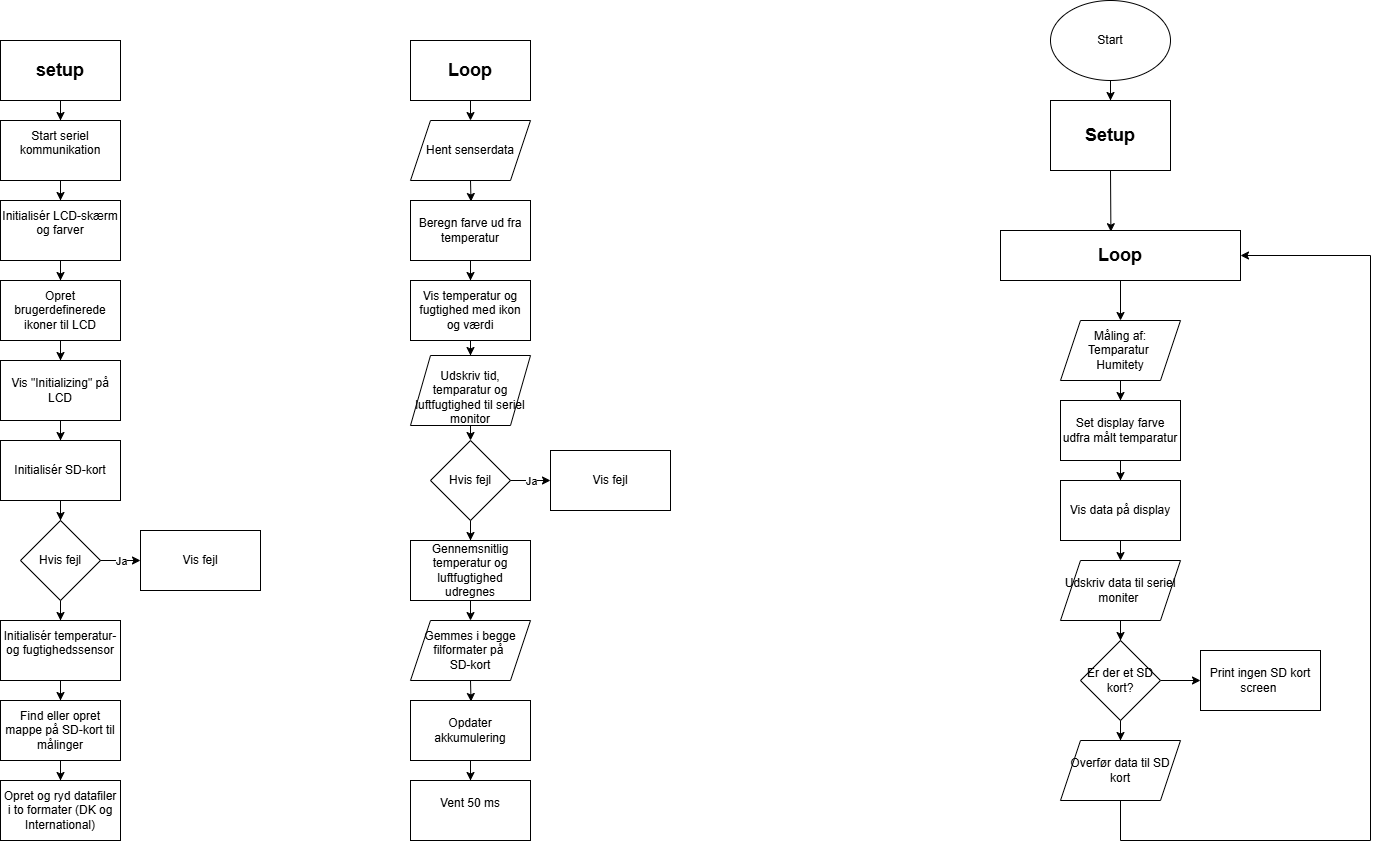

The diagram above was exported from draw.io. Its source (the exported page's mxGraphModel, read from the mxfile embedded in the PNG):
<mxGraphModel dx="1906" dy="483" grid="1" gridSize="10" guides="1" tooltips="1" connect="1" arrows="1" fold="1" page="1" pageScale="1" pageWidth="827" pageHeight="1169" math="0" shadow="0">
  <root>
    <mxCell id="WIyWlLk6GJQsqaUBKTNV-0" />
    <mxCell id="WIyWlLk6GJQsqaUBKTNV-1" parent="WIyWlLk6GJQsqaUBKTNV-0" />
    <mxCell id="IHeD5m-0uaQdfK7iB2G--2" value="" style="edgeStyle=orthogonalEdgeStyle;rounded=0;orthogonalLoop=1;jettySize=auto;html=1;" parent="WIyWlLk6GJQsqaUBKTNV-1" source="IHeD5m-0uaQdfK7iB2G--0" target="IHeD5m-0uaQdfK7iB2G--1" edge="1">
      <mxGeometry relative="1" as="geometry" />
    </mxCell>
    <mxCell id="IHeD5m-0uaQdfK7iB2G--0" value="Start" style="ellipse;whiteSpace=wrap;html=1;" parent="WIyWlLk6GJQsqaUBKTNV-1" vertex="1">
      <mxGeometry x="300" y="80" width="120" height="80" as="geometry" />
    </mxCell>
    <mxCell id="IHeD5m-0uaQdfK7iB2G--1" value="&lt;font style=&quot;font-size: 18px;&quot;&gt;&lt;b&gt;Setup&lt;/b&gt;&lt;/font&gt;" style="rounded=0;whiteSpace=wrap;html=1;" parent="WIyWlLk6GJQsqaUBKTNV-1" vertex="1">
      <mxGeometry x="300" y="180" width="120" height="70" as="geometry" />
    </mxCell>
    <mxCell id="IHeD5m-0uaQdfK7iB2G--12" value="" style="edgeStyle=orthogonalEdgeStyle;rounded=0;orthogonalLoop=1;jettySize=auto;html=1;" parent="WIyWlLk6GJQsqaUBKTNV-1" source="IHeD5m-0uaQdfK7iB2G--7" target="IHeD5m-0uaQdfK7iB2G--11" edge="1">
      <mxGeometry relative="1" as="geometry" />
    </mxCell>
    <mxCell id="IHeD5m-0uaQdfK7iB2G--7" value="&lt;font style=&quot;font-size: 18px;&quot;&gt;&lt;b&gt;Loop&lt;/b&gt;&lt;/font&gt;" style="rounded=0;whiteSpace=wrap;html=1;" parent="WIyWlLk6GJQsqaUBKTNV-1" vertex="1">
      <mxGeometry x="250" y="310" width="240" height="50" as="geometry" />
    </mxCell>
    <mxCell id="IHeD5m-0uaQdfK7iB2G--14" value="" style="edgeStyle=orthogonalEdgeStyle;rounded=0;orthogonalLoop=1;jettySize=auto;html=1;" parent="WIyWlLk6GJQsqaUBKTNV-1" source="IHeD5m-0uaQdfK7iB2G--11" target="IHeD5m-0uaQdfK7iB2G--13" edge="1">
      <mxGeometry relative="1" as="geometry" />
    </mxCell>
    <mxCell id="IHeD5m-0uaQdfK7iB2G--11" value="&lt;div&gt;Måling af:&lt;/div&gt;Temparatur&amp;nbsp;&lt;div&gt;Humitety&lt;/div&gt;" style="shape=parallelogram;perimeter=parallelogramPerimeter;whiteSpace=wrap;html=1;fixedSize=1;rounded=0;" parent="WIyWlLk6GJQsqaUBKTNV-1" vertex="1">
      <mxGeometry x="310" y="400" width="120" height="60" as="geometry" />
    </mxCell>
    <mxCell id="IHeD5m-0uaQdfK7iB2G--16" value="" style="edgeStyle=orthogonalEdgeStyle;rounded=0;orthogonalLoop=1;jettySize=auto;html=1;" parent="WIyWlLk6GJQsqaUBKTNV-1" source="IHeD5m-0uaQdfK7iB2G--13" target="IHeD5m-0uaQdfK7iB2G--15" edge="1">
      <mxGeometry relative="1" as="geometry" />
    </mxCell>
    <mxCell id="IHeD5m-0uaQdfK7iB2G--13" value="Set display farve udfra målt temparatur" style="rounded=0;whiteSpace=wrap;html=1;" parent="WIyWlLk6GJQsqaUBKTNV-1" vertex="1">
      <mxGeometry x="310" y="480" width="120" height="60" as="geometry" />
    </mxCell>
    <mxCell id="IHeD5m-0uaQdfK7iB2G--18" value="" style="edgeStyle=orthogonalEdgeStyle;rounded=0;orthogonalLoop=1;jettySize=auto;html=1;" parent="WIyWlLk6GJQsqaUBKTNV-1" source="IHeD5m-0uaQdfK7iB2G--15" edge="1">
      <mxGeometry relative="1" as="geometry">
        <mxPoint x="370.0000000000002" y="640" as="targetPoint" />
      </mxGeometry>
    </mxCell>
    <mxCell id="IHeD5m-0uaQdfK7iB2G--15" value="Vis data på display" style="whiteSpace=wrap;html=1;rounded=0;" parent="WIyWlLk6GJQsqaUBKTNV-1" vertex="1">
      <mxGeometry x="310" y="560" width="120" height="60" as="geometry" />
    </mxCell>
    <mxCell id="IHeD5m-0uaQdfK7iB2G--22" value="" style="edgeStyle=orthogonalEdgeStyle;rounded=0;orthogonalLoop=1;jettySize=auto;html=1;" parent="WIyWlLk6GJQsqaUBKTNV-1" source="IHeD5m-0uaQdfK7iB2G--19" target="IHeD5m-0uaQdfK7iB2G--21" edge="1">
      <mxGeometry relative="1" as="geometry" />
    </mxCell>
    <mxCell id="IHeD5m-0uaQdfK7iB2G--19" value="Udskriv data til seriel moniter&amp;nbsp;" style="shape=parallelogram;perimeter=parallelogramPerimeter;whiteSpace=wrap;html=1;fixedSize=1;rounded=0;" parent="WIyWlLk6GJQsqaUBKTNV-1" vertex="1">
      <mxGeometry x="310" y="640" width="120" height="60" as="geometry" />
    </mxCell>
    <mxCell id="IHeD5m-0uaQdfK7iB2G--27" value="" style="edgeStyle=orthogonalEdgeStyle;rounded=0;orthogonalLoop=1;jettySize=auto;html=1;" parent="WIyWlLk6GJQsqaUBKTNV-1" source="IHeD5m-0uaQdfK7iB2G--21" target="IHeD5m-0uaQdfK7iB2G--26" edge="1">
      <mxGeometry relative="1" as="geometry" />
    </mxCell>
    <mxCell id="IHeD5m-0uaQdfK7iB2G--31" value="" style="edgeStyle=orthogonalEdgeStyle;rounded=0;orthogonalLoop=1;jettySize=auto;html=1;" parent="WIyWlLk6GJQsqaUBKTNV-1" source="IHeD5m-0uaQdfK7iB2G--21" target="IHeD5m-0uaQdfK7iB2G--30" edge="1">
      <mxGeometry relative="1" as="geometry" />
    </mxCell>
    <mxCell id="IHeD5m-0uaQdfK7iB2G--21" value="Er der et SD kort?" style="rhombus;whiteSpace=wrap;html=1;rounded=0;" parent="WIyWlLk6GJQsqaUBKTNV-1" vertex="1">
      <mxGeometry x="330" y="720" width="80" height="80" as="geometry" />
    </mxCell>
    <mxCell id="IHeD5m-0uaQdfK7iB2G--26" value="Print ingen SD kort screen&amp;nbsp;" style="whiteSpace=wrap;html=1;rounded=0;" parent="WIyWlLk6GJQsqaUBKTNV-1" vertex="1">
      <mxGeometry x="450" y="730" width="120" height="60" as="geometry" />
    </mxCell>
    <mxCell id="IHeD5m-0uaQdfK7iB2G--30" value="Overfør data til SD kort" style="shape=parallelogram;perimeter=parallelogramPerimeter;whiteSpace=wrap;html=1;fixedSize=1;rounded=0;" parent="WIyWlLk6GJQsqaUBKTNV-1" vertex="1">
      <mxGeometry x="310" y="820" width="120" height="60" as="geometry" />
    </mxCell>
    <mxCell id="IHeD5m-0uaQdfK7iB2G--33" value="" style="endArrow=classic;html=1;rounded=0;exitX=0.5;exitY=1;exitDx=0;exitDy=0;entryX=1;entryY=0.5;entryDx=0;entryDy=0;" parent="WIyWlLk6GJQsqaUBKTNV-1" source="IHeD5m-0uaQdfK7iB2G--30" target="IHeD5m-0uaQdfK7iB2G--7" edge="1">
      <mxGeometry width="50" height="50" relative="1" as="geometry">
        <mxPoint x="320" y="820" as="sourcePoint" />
        <mxPoint x="620" y="450" as="targetPoint" />
        <Array as="points">
          <mxPoint x="370" y="920" />
          <mxPoint x="620" y="920" />
          <mxPoint x="620" y="335" />
        </Array>
      </mxGeometry>
    </mxCell>
    <mxCell id="6Yp-baxGA0FIhHPZZOPf-4" value="" style="edgeStyle=orthogonalEdgeStyle;rounded=0;orthogonalLoop=1;jettySize=auto;html=1;" edge="1" parent="WIyWlLk6GJQsqaUBKTNV-1" source="6Yp-baxGA0FIhHPZZOPf-2" target="6Yp-baxGA0FIhHPZZOPf-3">
      <mxGeometry relative="1" as="geometry" />
    </mxCell>
    <mxCell id="6Yp-baxGA0FIhHPZZOPf-2" value="&lt;font style=&quot;font-size: 18px;&quot;&gt;&lt;b&gt;setup&lt;/b&gt;&lt;/font&gt;" style="rounded=0;whiteSpace=wrap;html=1;" vertex="1" parent="WIyWlLk6GJQsqaUBKTNV-1">
      <mxGeometry x="-750" y="120" width="120" height="60" as="geometry" />
    </mxCell>
    <mxCell id="6Yp-baxGA0FIhHPZZOPf-6" value="" style="edgeStyle=orthogonalEdgeStyle;rounded=0;orthogonalLoop=1;jettySize=auto;html=1;" edge="1" parent="WIyWlLk6GJQsqaUBKTNV-1" source="6Yp-baxGA0FIhHPZZOPf-3" target="6Yp-baxGA0FIhHPZZOPf-5">
      <mxGeometry relative="1" as="geometry" />
    </mxCell>
    <mxCell id="6Yp-baxGA0FIhHPZZOPf-3" value="&#10;Start seriel kommunikation&#10;&#10;" style="rounded=0;whiteSpace=wrap;html=1;" vertex="1" parent="WIyWlLk6GJQsqaUBKTNV-1">
      <mxGeometry x="-750" y="200" width="120" height="60" as="geometry" />
    </mxCell>
    <mxCell id="6Yp-baxGA0FIhHPZZOPf-8" value="" style="edgeStyle=orthogonalEdgeStyle;rounded=0;orthogonalLoop=1;jettySize=auto;html=1;" edge="1" parent="WIyWlLk6GJQsqaUBKTNV-1" source="6Yp-baxGA0FIhHPZZOPf-5" target="6Yp-baxGA0FIhHPZZOPf-7">
      <mxGeometry relative="1" as="geometry" />
    </mxCell>
    <mxCell id="6Yp-baxGA0FIhHPZZOPf-5" value="&#10;Initialisér LCD-skærm og farver&#10;&#10;" style="whiteSpace=wrap;html=1;rounded=0;" vertex="1" parent="WIyWlLk6GJQsqaUBKTNV-1">
      <mxGeometry x="-750" y="280" width="120" height="60" as="geometry" />
    </mxCell>
    <mxCell id="6Yp-baxGA0FIhHPZZOPf-10" value="" style="edgeStyle=orthogonalEdgeStyle;rounded=0;orthogonalLoop=1;jettySize=auto;html=1;" edge="1" parent="WIyWlLk6GJQsqaUBKTNV-1" source="6Yp-baxGA0FIhHPZZOPf-7" target="6Yp-baxGA0FIhHPZZOPf-9">
      <mxGeometry relative="1" as="geometry" />
    </mxCell>
    <mxCell id="6Yp-baxGA0FIhHPZZOPf-7" value="Opret brugerdefinerede ikoner til LCD" style="whiteSpace=wrap;html=1;rounded=0;" vertex="1" parent="WIyWlLk6GJQsqaUBKTNV-1">
      <mxGeometry x="-750" y="360" width="120" height="60" as="geometry" />
    </mxCell>
    <mxCell id="6Yp-baxGA0FIhHPZZOPf-12" value="" style="edgeStyle=orthogonalEdgeStyle;rounded=0;orthogonalLoop=1;jettySize=auto;html=1;" edge="1" parent="WIyWlLk6GJQsqaUBKTNV-1" source="6Yp-baxGA0FIhHPZZOPf-9" target="6Yp-baxGA0FIhHPZZOPf-11">
      <mxGeometry relative="1" as="geometry" />
    </mxCell>
    <mxCell id="6Yp-baxGA0FIhHPZZOPf-9" value="Vis &quot;Initializing&quot; på LCD" style="whiteSpace=wrap;html=1;rounded=0;" vertex="1" parent="WIyWlLk6GJQsqaUBKTNV-1">
      <mxGeometry x="-750" y="440" width="120" height="60" as="geometry" />
    </mxCell>
    <mxCell id="6Yp-baxGA0FIhHPZZOPf-14" value="" style="edgeStyle=orthogonalEdgeStyle;rounded=0;orthogonalLoop=1;jettySize=auto;html=1;" edge="1" parent="WIyWlLk6GJQsqaUBKTNV-1" source="6Yp-baxGA0FIhHPZZOPf-11" target="6Yp-baxGA0FIhHPZZOPf-13">
      <mxGeometry relative="1" as="geometry" />
    </mxCell>
    <mxCell id="6Yp-baxGA0FIhHPZZOPf-11" value="Initialisér SD-kort" style="whiteSpace=wrap;html=1;rounded=0;" vertex="1" parent="WIyWlLk6GJQsqaUBKTNV-1">
      <mxGeometry x="-750" y="520" width="120" height="60" as="geometry" />
    </mxCell>
    <mxCell id="6Yp-baxGA0FIhHPZZOPf-18" value="" style="edgeStyle=orthogonalEdgeStyle;rounded=0;orthogonalLoop=1;jettySize=auto;html=1;" edge="1" parent="WIyWlLk6GJQsqaUBKTNV-1" source="6Yp-baxGA0FIhHPZZOPf-13" target="6Yp-baxGA0FIhHPZZOPf-17">
      <mxGeometry relative="1" as="geometry" />
    </mxCell>
    <mxCell id="6Yp-baxGA0FIhHPZZOPf-13" value="Hvis fejl" style="rhombus;whiteSpace=wrap;html=1;rounded=0;" vertex="1" parent="WIyWlLk6GJQsqaUBKTNV-1">
      <mxGeometry x="-730" y="600" width="80" height="80" as="geometry" />
    </mxCell>
    <mxCell id="6Yp-baxGA0FIhHPZZOPf-15" value="Vis fejl" style="whiteSpace=wrap;html=1;rounded=0;" vertex="1" parent="WIyWlLk6GJQsqaUBKTNV-1">
      <mxGeometry x="-610" y="610" width="120" height="60" as="geometry" />
    </mxCell>
    <mxCell id="6Yp-baxGA0FIhHPZZOPf-20" value="" style="edgeStyle=orthogonalEdgeStyle;rounded=0;orthogonalLoop=1;jettySize=auto;html=1;" edge="1" parent="WIyWlLk6GJQsqaUBKTNV-1" source="6Yp-baxGA0FIhHPZZOPf-17" target="6Yp-baxGA0FIhHPZZOPf-19">
      <mxGeometry relative="1" as="geometry" />
    </mxCell>
    <mxCell id="6Yp-baxGA0FIhHPZZOPf-17" value="&#10;Initialisér temperatur- og fugtighedssensor&#10;&#10;" style="whiteSpace=wrap;html=1;rounded=0;" vertex="1" parent="WIyWlLk6GJQsqaUBKTNV-1">
      <mxGeometry x="-750" y="700" width="120" height="60" as="geometry" />
    </mxCell>
    <mxCell id="6Yp-baxGA0FIhHPZZOPf-22" value="" style="edgeStyle=orthogonalEdgeStyle;rounded=0;orthogonalLoop=1;jettySize=auto;html=1;" edge="1" parent="WIyWlLk6GJQsqaUBKTNV-1" source="6Yp-baxGA0FIhHPZZOPf-19" target="6Yp-baxGA0FIhHPZZOPf-21">
      <mxGeometry relative="1" as="geometry" />
    </mxCell>
    <mxCell id="6Yp-baxGA0FIhHPZZOPf-19" value="Find eller opret mappe på SD-kort til målinger" style="whiteSpace=wrap;html=1;rounded=0;" vertex="1" parent="WIyWlLk6GJQsqaUBKTNV-1">
      <mxGeometry x="-750" y="780" width="120" height="60" as="geometry" />
    </mxCell>
    <mxCell id="6Yp-baxGA0FIhHPZZOPf-21" value="Opret og ryd datafiler i to formater (DK og International)" style="whiteSpace=wrap;html=1;rounded=0;" vertex="1" parent="WIyWlLk6GJQsqaUBKTNV-1">
      <mxGeometry x="-750" y="860" width="120" height="60" as="geometry" />
    </mxCell>
    <mxCell id="6Yp-baxGA0FIhHPZZOPf-25" value="" style="edgeStyle=orthogonalEdgeStyle;rounded=0;orthogonalLoop=1;jettySize=auto;html=1;" edge="1" parent="WIyWlLk6GJQsqaUBKTNV-1" source="6Yp-baxGA0FIhHPZZOPf-23">
      <mxGeometry relative="1" as="geometry">
        <mxPoint x="-279.9999999999998" y="200" as="targetPoint" />
      </mxGeometry>
    </mxCell>
    <mxCell id="6Yp-baxGA0FIhHPZZOPf-23" value="&lt;span style=&quot;font-size: 18px;&quot;&gt;&lt;b&gt;Loop&lt;/b&gt;&lt;/span&gt;" style="rounded=0;whiteSpace=wrap;html=1;" vertex="1" parent="WIyWlLk6GJQsqaUBKTNV-1">
      <mxGeometry x="-340" y="120" width="120" height="60" as="geometry" />
    </mxCell>
    <mxCell id="6Yp-baxGA0FIhHPZZOPf-27" value="" style="edgeStyle=orthogonalEdgeStyle;rounded=0;orthogonalLoop=1;jettySize=auto;html=1;" edge="1" parent="WIyWlLk6GJQsqaUBKTNV-1" target="6Yp-baxGA0FIhHPZZOPf-26">
      <mxGeometry relative="1" as="geometry">
        <mxPoint x="-279.9999999999998" y="260.0000000000001" as="sourcePoint" />
      </mxGeometry>
    </mxCell>
    <mxCell id="6Yp-baxGA0FIhHPZZOPf-29" value="" style="edgeStyle=orthogonalEdgeStyle;rounded=0;orthogonalLoop=1;jettySize=auto;html=1;" edge="1" parent="WIyWlLk6GJQsqaUBKTNV-1" source="6Yp-baxGA0FIhHPZZOPf-26" target="6Yp-baxGA0FIhHPZZOPf-28">
      <mxGeometry relative="1" as="geometry" />
    </mxCell>
    <mxCell id="6Yp-baxGA0FIhHPZZOPf-26" value="Beregn farve ud fra temperatur" style="whiteSpace=wrap;html=1;rounded=0;" vertex="1" parent="WIyWlLk6GJQsqaUBKTNV-1">
      <mxGeometry x="-340" y="280" width="120" height="60" as="geometry" />
    </mxCell>
    <mxCell id="6Yp-baxGA0FIhHPZZOPf-31" value="" style="edgeStyle=orthogonalEdgeStyle;rounded=0;orthogonalLoop=1;jettySize=auto;html=1;entryX=0.5;entryY=0;entryDx=0;entryDy=0;" edge="1" parent="WIyWlLk6GJQsqaUBKTNV-1" source="6Yp-baxGA0FIhHPZZOPf-28" target="6Yp-baxGA0FIhHPZZOPf-52">
      <mxGeometry relative="1" as="geometry">
        <mxPoint x="-279.9999999999998" y="440" as="targetPoint" />
      </mxGeometry>
    </mxCell>
    <mxCell id="6Yp-baxGA0FIhHPZZOPf-28" value="Vis temperatur og fugtighed med ikon og værdi" style="whiteSpace=wrap;html=1;rounded=0;" vertex="1" parent="WIyWlLk6GJQsqaUBKTNV-1">
      <mxGeometry x="-340" y="360" width="120" height="60" as="geometry" />
    </mxCell>
    <mxCell id="6Yp-baxGA0FIhHPZZOPf-33" value="" style="edgeStyle=orthogonalEdgeStyle;rounded=0;orthogonalLoop=1;jettySize=auto;html=1;" edge="1" parent="WIyWlLk6GJQsqaUBKTNV-1">
      <mxGeometry relative="1" as="geometry">
        <mxPoint x="-279.9999999999998" y="500" as="sourcePoint" />
        <mxPoint x="-279.9999999999998" y="520" as="targetPoint" />
      </mxGeometry>
    </mxCell>
    <mxCell id="6Yp-baxGA0FIhHPZZOPf-38" value="" style="edgeStyle=orthogonalEdgeStyle;rounded=0;orthogonalLoop=1;jettySize=auto;html=1;" edge="1" parent="WIyWlLk6GJQsqaUBKTNV-1" source="6Yp-baxGA0FIhHPZZOPf-34" target="6Yp-baxGA0FIhHPZZOPf-37">
      <mxGeometry relative="1" as="geometry" />
    </mxCell>
    <mxCell id="6Yp-baxGA0FIhHPZZOPf-34" value="Hvis fejl" style="rhombus;whiteSpace=wrap;html=1;rounded=0;" vertex="1" parent="WIyWlLk6GJQsqaUBKTNV-1">
      <mxGeometry x="-320" y="520" width="80" height="80" as="geometry" />
    </mxCell>
    <mxCell id="6Yp-baxGA0FIhHPZZOPf-36" value="Vis fejl" style="whiteSpace=wrap;html=1;rounded=0;" vertex="1" parent="WIyWlLk6GJQsqaUBKTNV-1">
      <mxGeometry x="-200" y="530" width="120" height="60" as="geometry" />
    </mxCell>
    <mxCell id="6Yp-baxGA0FIhHPZZOPf-40" value="" style="edgeStyle=orthogonalEdgeStyle;rounded=0;orthogonalLoop=1;jettySize=auto;html=1;" edge="1" parent="WIyWlLk6GJQsqaUBKTNV-1" source="6Yp-baxGA0FIhHPZZOPf-37">
      <mxGeometry relative="1" as="geometry">
        <mxPoint x="-279.9999999999998" y="700" as="targetPoint" />
      </mxGeometry>
    </mxCell>
    <mxCell id="6Yp-baxGA0FIhHPZZOPf-37" value="Gennemsnitlig temperatur og luftfugtighed udregnes" style="whiteSpace=wrap;html=1;rounded=0;" vertex="1" parent="WIyWlLk6GJQsqaUBKTNV-1">
      <mxGeometry x="-340" y="620" width="120" height="60" as="geometry" />
    </mxCell>
    <mxCell id="6Yp-baxGA0FIhHPZZOPf-42" value="" style="edgeStyle=orthogonalEdgeStyle;rounded=0;orthogonalLoop=1;jettySize=auto;html=1;" edge="1" parent="WIyWlLk6GJQsqaUBKTNV-1" target="6Yp-baxGA0FIhHPZZOPf-41">
      <mxGeometry relative="1" as="geometry">
        <mxPoint x="-279.9999999999998" y="760" as="sourcePoint" />
      </mxGeometry>
    </mxCell>
    <mxCell id="6Yp-baxGA0FIhHPZZOPf-44" value="" style="edgeStyle=orthogonalEdgeStyle;rounded=0;orthogonalLoop=1;jettySize=auto;html=1;" edge="1" parent="WIyWlLk6GJQsqaUBKTNV-1" source="6Yp-baxGA0FIhHPZZOPf-41" target="6Yp-baxGA0FIhHPZZOPf-43">
      <mxGeometry relative="1" as="geometry" />
    </mxCell>
    <mxCell id="6Yp-baxGA0FIhHPZZOPf-41" value="Opdater akkumulering" style="whiteSpace=wrap;html=1;rounded=0;" vertex="1" parent="WIyWlLk6GJQsqaUBKTNV-1">
      <mxGeometry x="-340" y="780" width="120" height="60" as="geometry" />
    </mxCell>
    <mxCell id="6Yp-baxGA0FIhHPZZOPf-43" value="&#10;Vent 50 ms&#10;&#10;" style="whiteSpace=wrap;html=1;rounded=0;" vertex="1" parent="WIyWlLk6GJQsqaUBKTNV-1">
      <mxGeometry x="-340" y="860" width="120" height="60" as="geometry" />
    </mxCell>
    <mxCell id="6Yp-baxGA0FIhHPZZOPf-45" value="" style="endArrow=classic;html=1;rounded=0;exitX=1;exitY=0.5;exitDx=0;exitDy=0;entryX=0;entryY=0.5;entryDx=0;entryDy=0;" edge="1" parent="WIyWlLk6GJQsqaUBKTNV-1" source="6Yp-baxGA0FIhHPZZOPf-34" target="6Yp-baxGA0FIhHPZZOPf-36">
      <mxGeometry relative="1" as="geometry">
        <mxPoint x="-200" y="680" as="sourcePoint" />
        <mxPoint x="-100" y="680" as="targetPoint" />
      </mxGeometry>
    </mxCell>
    <mxCell id="6Yp-baxGA0FIhHPZZOPf-46" value="Ja" style="edgeLabel;resizable=0;html=1;;align=center;verticalAlign=middle;" connectable="0" vertex="1" parent="6Yp-baxGA0FIhHPZZOPf-45">
      <mxGeometry relative="1" as="geometry" />
    </mxCell>
    <mxCell id="6Yp-baxGA0FIhHPZZOPf-48" value="" style="endArrow=classic;html=1;rounded=0;exitX=1;exitY=0.5;exitDx=0;exitDy=0;entryX=0;entryY=0.5;entryDx=0;entryDy=0;" edge="1" parent="WIyWlLk6GJQsqaUBKTNV-1" source="6Yp-baxGA0FIhHPZZOPf-13" target="6Yp-baxGA0FIhHPZZOPf-15">
      <mxGeometry relative="1" as="geometry">
        <mxPoint x="-510" y="610" as="sourcePoint" />
        <mxPoint x="-410" y="610" as="targetPoint" />
      </mxGeometry>
    </mxCell>
    <mxCell id="6Yp-baxGA0FIhHPZZOPf-49" value="Ja" style="edgeLabel;resizable=0;html=1;;align=center;verticalAlign=middle;" connectable="0" vertex="1" parent="6Yp-baxGA0FIhHPZZOPf-48">
      <mxGeometry relative="1" as="geometry" />
    </mxCell>
    <mxCell id="6Yp-baxGA0FIhHPZZOPf-51" value="" style="endArrow=classic;html=1;rounded=0;exitX=0.5;exitY=1;exitDx=0;exitDy=0;entryX=0.46;entryY=0.024;entryDx=0;entryDy=0;entryPerimeter=0;" edge="1" parent="WIyWlLk6GJQsqaUBKTNV-1" source="IHeD5m-0uaQdfK7iB2G--1" target="IHeD5m-0uaQdfK7iB2G--7">
      <mxGeometry width="50" height="50" relative="1" as="geometry">
        <mxPoint x="300" y="450" as="sourcePoint" />
        <mxPoint x="350" y="400" as="targetPoint" />
      </mxGeometry>
    </mxCell>
    <mxCell id="6Yp-baxGA0FIhHPZZOPf-52" value="&lt;br&gt;&lt;span style=&quot;color: rgb(0, 0, 0); font-family: Helvetica; font-size: 12px; font-style: normal; font-variant-ligatures: normal; font-variant-caps: normal; letter-spacing: normal; orphans: 2; text-align: center; text-indent: 0px; text-transform: none; widows: 2; word-spacing: 0px; -webkit-text-stroke-width: 0px; white-space: normal; text-decoration-thickness: initial; text-decoration-style: initial; text-decoration-color: initial; float: none; display: inline !important;&quot;&gt;Udskriv tid, temparatur og luftfugtighed til seriel monitor&lt;/span&gt;" style="shape=parallelogram;perimeter=parallelogramPerimeter;whiteSpace=wrap;html=1;fixedSize=1;" vertex="1" parent="WIyWlLk6GJQsqaUBKTNV-1">
      <mxGeometry x="-340" y="435" width="120" height="70" as="geometry" />
    </mxCell>
    <mxCell id="6Yp-baxGA0FIhHPZZOPf-53" value="&lt;span&gt;Hent senserdata&lt;/span&gt;" style="shape=parallelogram;perimeter=parallelogramPerimeter;whiteSpace=wrap;html=1;fixedSize=1;" vertex="1" parent="WIyWlLk6GJQsqaUBKTNV-1">
      <mxGeometry x="-340" y="200" width="120" height="60" as="geometry" />
    </mxCell>
    <mxCell id="6Yp-baxGA0FIhHPZZOPf-54" value="Gemmes i begge filformater på&amp;nbsp;&lt;div&gt;SD-kort&lt;/div&gt;" style="shape=parallelogram;perimeter=parallelogramPerimeter;whiteSpace=wrap;html=1;fixedSize=1;" vertex="1" parent="WIyWlLk6GJQsqaUBKTNV-1">
      <mxGeometry x="-340" y="700" width="120" height="60" as="geometry" />
    </mxCell>
  </root>
</mxGraphModel>